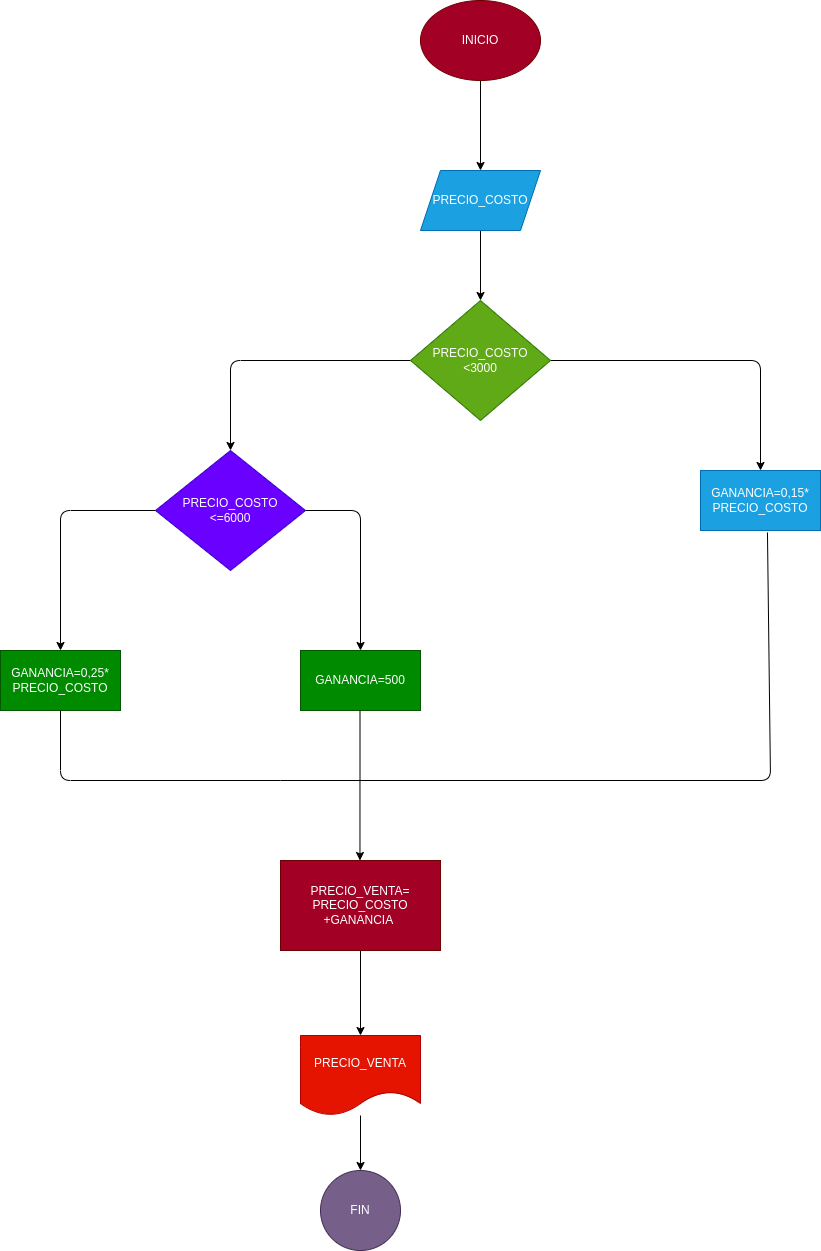

The diagram above was exported from draw.io. Its source (the exported page's mxGraphModel, read from the mxfile embedded in the PNG):
<mxGraphModel dx="1561" dy="437" grid="1" gridSize="10" guides="1" tooltips="1" connect="1" arrows="1" fold="1" page="1" pageScale="1" pageWidth="850" pageHeight="1100" math="0" shadow="0">
  <root>
    <mxCell id="0" />
    <mxCell id="1" parent="0" />
    <mxCell id="4" value="" style="edgeStyle=none;html=1;" edge="1" parent="1" source="2" target="3">
      <mxGeometry relative="1" as="geometry" />
    </mxCell>
    <mxCell id="2" value="INICIO" style="ellipse;whiteSpace=wrap;html=1;fillColor=#a20025;fontColor=#ffffff;strokeColor=#6F0000;" vertex="1" parent="1">
      <mxGeometry x="300" y="60" width="120" height="80" as="geometry" />
    </mxCell>
    <mxCell id="6" value="" style="edgeStyle=none;html=1;" edge="1" parent="1" source="3" target="5">
      <mxGeometry relative="1" as="geometry" />
    </mxCell>
    <mxCell id="3" value="PRECIO_COSTO" style="shape=parallelogram;perimeter=parallelogramPerimeter;whiteSpace=wrap;html=1;fixedSize=1;fillColor=#1ba1e2;strokeColor=#006EAF;fontColor=#ffffff;" vertex="1" parent="1">
      <mxGeometry x="300" y="230" width="120" height="60" as="geometry" />
    </mxCell>
    <mxCell id="9" value="" style="edgeStyle=none;html=1;" edge="1" parent="1" source="5" target="8">
      <mxGeometry relative="1" as="geometry">
        <Array as="points">
          <mxPoint x="110" y="420" />
        </Array>
      </mxGeometry>
    </mxCell>
    <mxCell id="11" value="" style="edgeStyle=none;html=1;" edge="1" parent="1" source="5" target="10">
      <mxGeometry relative="1" as="geometry">
        <Array as="points">
          <mxPoint x="640" y="420" />
        </Array>
      </mxGeometry>
    </mxCell>
    <mxCell id="5" value="PRECIO_COSTO&lt;br&gt;&amp;lt;3000" style="rhombus;whiteSpace=wrap;html=1;fillColor=#60a917;strokeColor=#2D7600;fontColor=#ffffff;" vertex="1" parent="1">
      <mxGeometry x="290" y="360" width="140" height="120" as="geometry" />
    </mxCell>
    <mxCell id="15" value="" style="edgeStyle=none;html=1;" edge="1" parent="1" source="8" target="14">
      <mxGeometry relative="1" as="geometry">
        <Array as="points">
          <mxPoint x="240" y="570" />
        </Array>
      </mxGeometry>
    </mxCell>
    <mxCell id="17" value="" style="edgeStyle=none;html=1;" edge="1" parent="1" source="8" target="16">
      <mxGeometry relative="1" as="geometry">
        <Array as="points">
          <mxPoint x="-60" y="570" />
        </Array>
      </mxGeometry>
    </mxCell>
    <mxCell id="8" value="PRECIO_COSTO&lt;br&gt;&amp;lt;=6000" style="rhombus;whiteSpace=wrap;html=1;fillColor=#6a00ff;strokeColor=#3700CC;fontColor=#ffffff;" vertex="1" parent="1">
      <mxGeometry x="35" y="510" width="150" height="120" as="geometry" />
    </mxCell>
    <mxCell id="10" value="GANANCIA=0,15*&lt;br&gt;PRECIO_COSTO" style="whiteSpace=wrap;html=1;fillColor=#1ba1e2;strokeColor=#006EAF;fontColor=#ffffff;" vertex="1" parent="1">
      <mxGeometry x="580" y="530" width="120" height="60" as="geometry" />
    </mxCell>
    <mxCell id="14" value="GANANCIA=500" style="whiteSpace=wrap;html=1;fillColor=#008a00;strokeColor=#005700;fontColor=#ffffff;" vertex="1" parent="1">
      <mxGeometry x="180" y="710" width="120" height="60" as="geometry" />
    </mxCell>
    <mxCell id="16" value="GANANCIA=0,25*&lt;br&gt;PRECIO_COSTO" style="whiteSpace=wrap;html=1;fillColor=#008a00;strokeColor=#005700;fontColor=#ffffff;" vertex="1" parent="1">
      <mxGeometry x="-120" y="710" width="120" height="60" as="geometry" />
    </mxCell>
    <mxCell id="24" value="" style="edgeStyle=none;html=1;" edge="1" parent="1" source="18" target="23">
      <mxGeometry relative="1" as="geometry" />
    </mxCell>
    <mxCell id="18" value="PRECIO_VENTA=&lt;br&gt;PRECIO_COSTO +GANANCIA&amp;nbsp;" style="rounded=0;whiteSpace=wrap;html=1;fillColor=#a20025;fontColor=#ffffff;strokeColor=#6F0000;" vertex="1" parent="1">
      <mxGeometry x="160" y="920" width="160" height="90" as="geometry" />
    </mxCell>
    <mxCell id="19" value="" style="endArrow=none;html=1;entryX=0.5;entryY=1;entryDx=0;entryDy=0;" edge="1" parent="1" target="16">
      <mxGeometry width="50" height="50" relative="1" as="geometry">
        <mxPoint x="160" y="840" as="sourcePoint" />
        <mxPoint x="170" y="780" as="targetPoint" />
        <Array as="points">
          <mxPoint x="-60" y="840" />
        </Array>
      </mxGeometry>
    </mxCell>
    <mxCell id="20" value="" style="endArrow=none;html=1;entryX=0.558;entryY=1.033;entryDx=0;entryDy=0;entryPerimeter=0;" edge="1" parent="1" target="10">
      <mxGeometry width="50" height="50" relative="1" as="geometry">
        <mxPoint x="160" y="840" as="sourcePoint" />
        <mxPoint x="390" y="740" as="targetPoint" />
        <Array as="points">
          <mxPoint x="650" y="840" />
        </Array>
      </mxGeometry>
    </mxCell>
    <mxCell id="21" value="" style="endArrow=none;html=1;" edge="1" parent="1">
      <mxGeometry width="50" height="50" relative="1" as="geometry">
        <mxPoint x="239.5" y="840" as="sourcePoint" />
        <mxPoint x="239.5" y="770" as="targetPoint" />
      </mxGeometry>
    </mxCell>
    <mxCell id="22" value="" style="endArrow=classic;html=1;" edge="1" parent="1">
      <mxGeometry width="50" height="50" relative="1" as="geometry">
        <mxPoint x="239.47" y="840" as="sourcePoint" />
        <mxPoint x="239.47" y="920" as="targetPoint" />
      </mxGeometry>
    </mxCell>
    <mxCell id="26" value="" style="edgeStyle=none;html=1;" edge="1" parent="1" source="23" target="25">
      <mxGeometry relative="1" as="geometry" />
    </mxCell>
    <mxCell id="23" value="PRECIO_VENTA" style="shape=document;whiteSpace=wrap;html=1;boundedLbl=1;fillColor=#e51400;strokeColor=#B20000;fontColor=#ffffff;rounded=0;" vertex="1" parent="1">
      <mxGeometry x="180" y="1095" width="120" height="80" as="geometry" />
    </mxCell>
    <mxCell id="25" value="FIN" style="ellipse;whiteSpace=wrap;html=1;aspect=fixed;fillColor=#76608a;fontColor=#ffffff;strokeColor=#432D57;" vertex="1" parent="1">
      <mxGeometry x="200" y="1230" width="80" height="80" as="geometry" />
    </mxCell>
  </root>
</mxGraphModel>